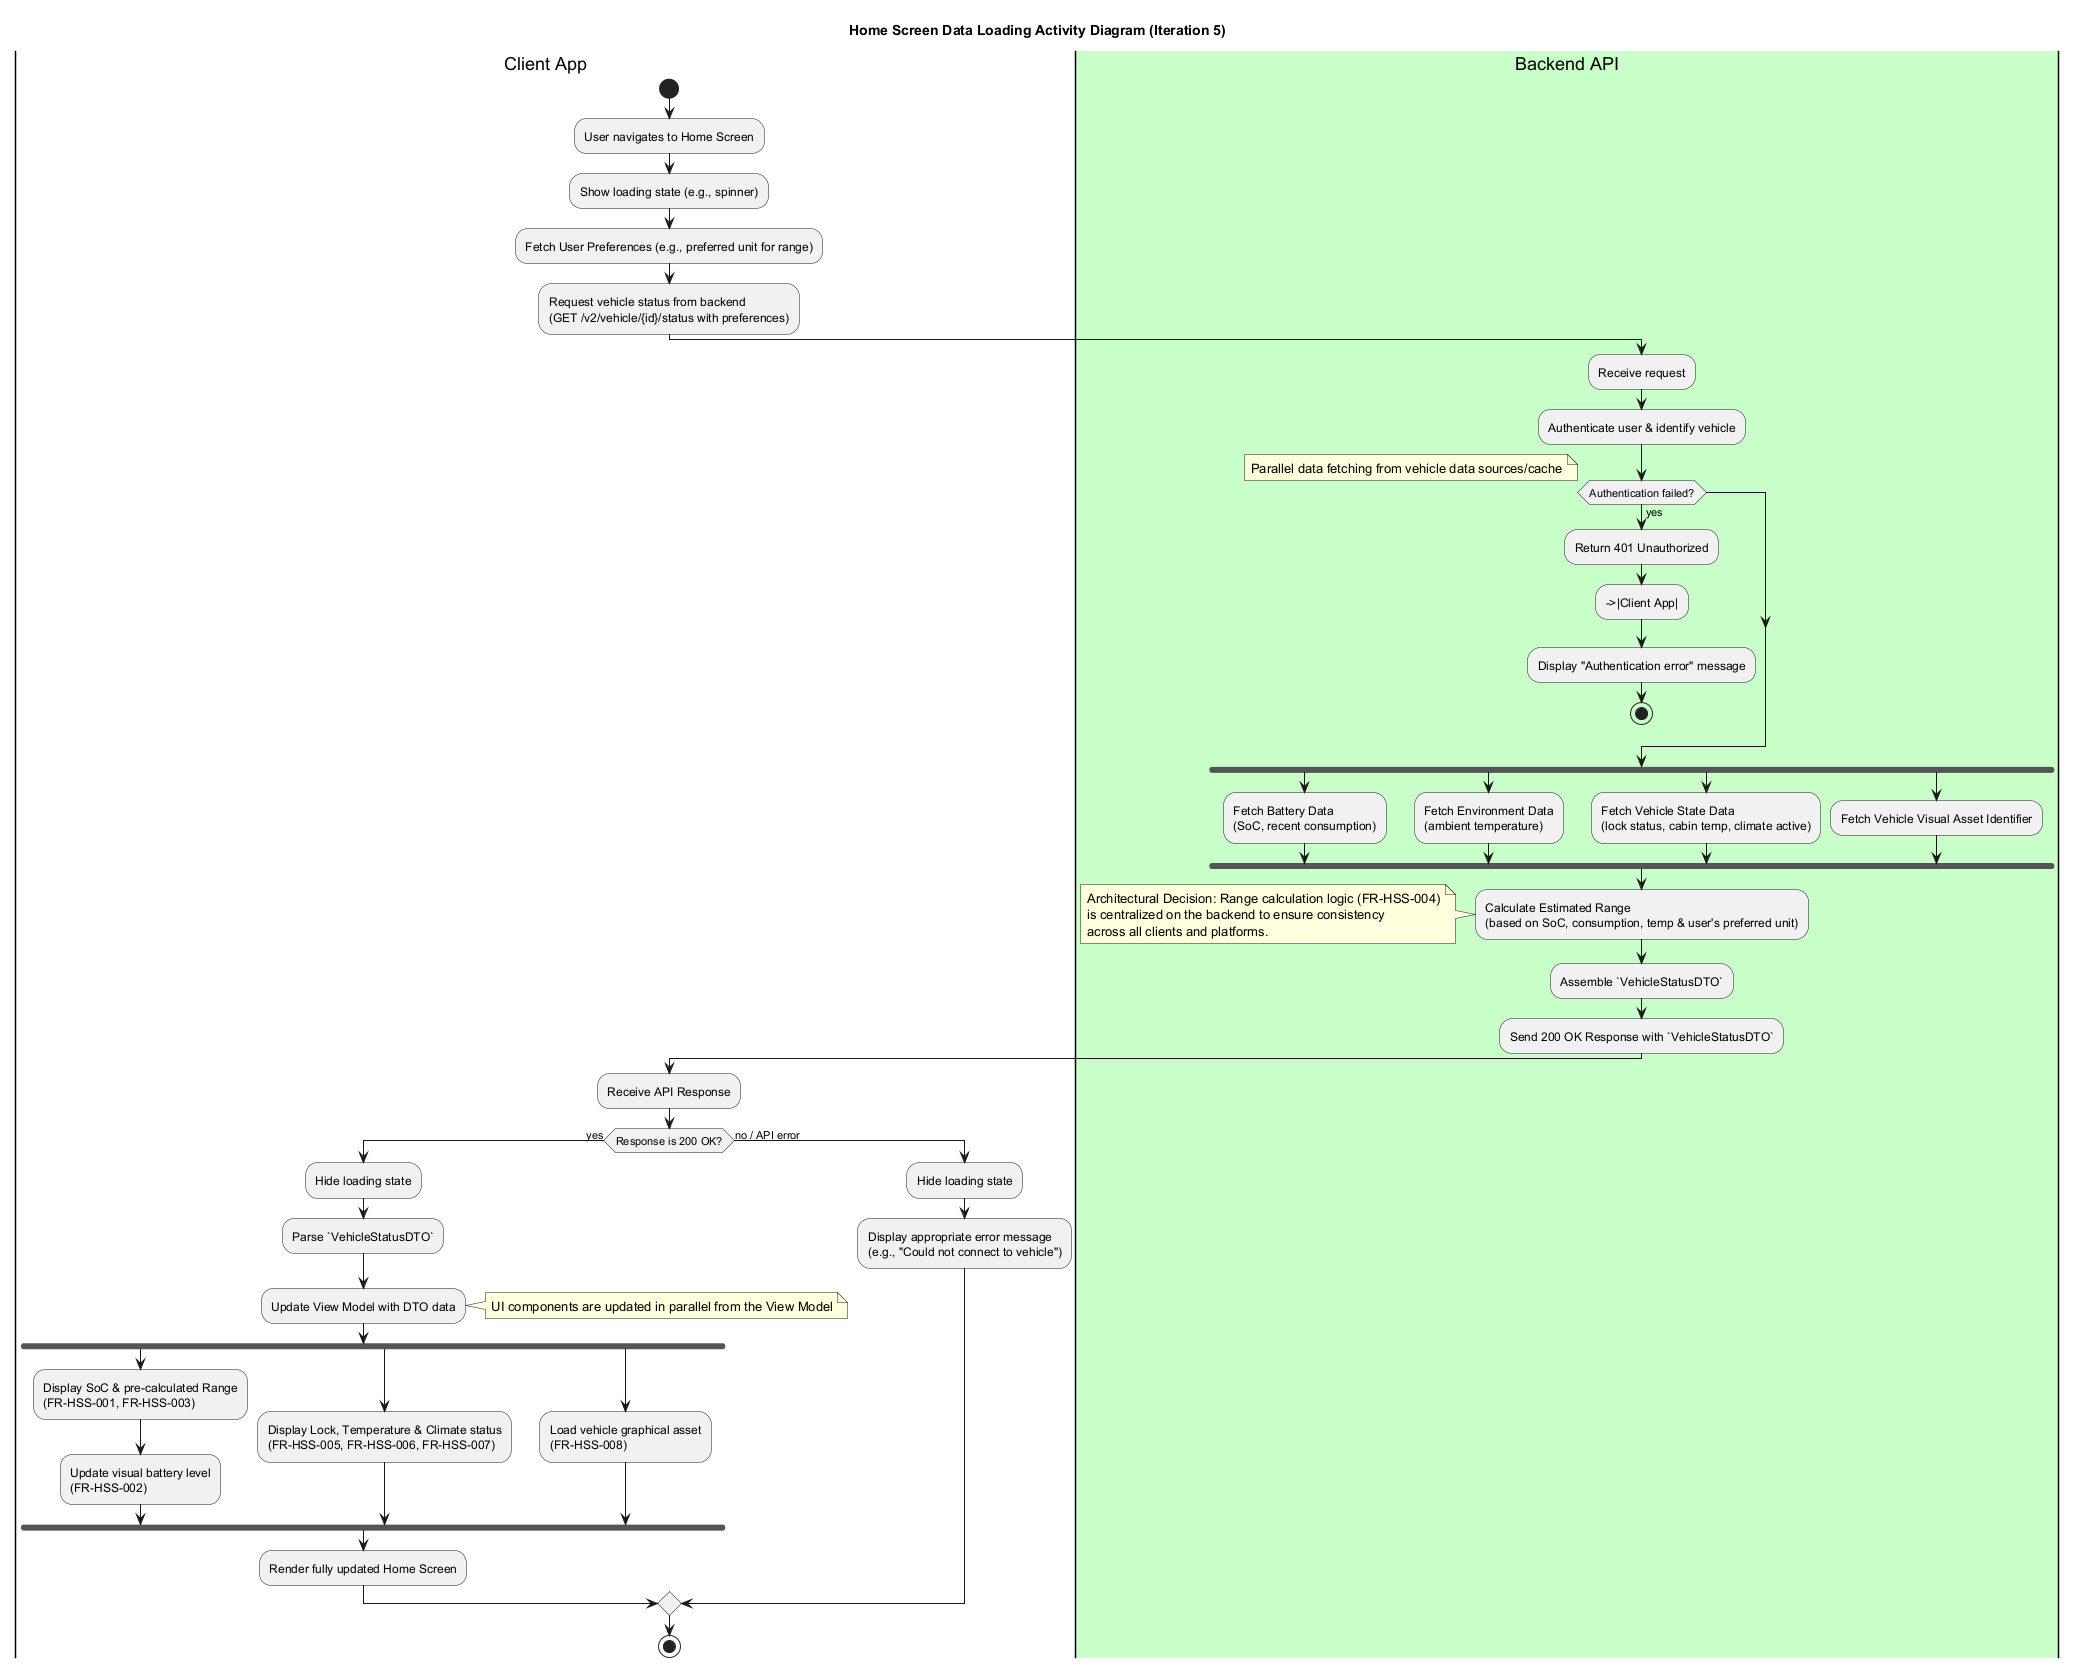

The diagram above was rendered by PlantUML. Its source (embedded in the PNG):
@startuml
title Home Screen Data Loading Activity Diagram (Iteration 5)
|Client App|
start
:User navigates to Home Screen;
:Show loading state (e.g., spinner);
:Fetch User Preferences (e.g., preferred unit for range);
:Request vehicle status from backend
(GET /v2/vehicle/{id}/status with preferences);

|#Technology|Backend API|
:Receive request;
:Authenticate user & identify vehicle;
if (Authentication failed?) then (yes)
  :Return 401 Unauthorized;
  -->|Client App|
  :Display "Authentication error" message;
  stop
endif

note right: Parallel data fetching from vehicle data sources/cache
fork
  :Fetch Battery Data
  (SoC, recent consumption);
fork again
  :Fetch Environment Data
  (ambient temperature);
fork again
  :Fetch Vehicle State Data
  (lock status, cabin temp, climate active);
fork again
  :Fetch Vehicle Visual Asset Identifier;
end fork

:Calculate Estimated Range
(based on SoC, consumption, temp & user's preferred unit);
note left
  Architectural Decision: Range calculation logic (FR-HSS-004)
  is centralized on the backend to ensure consistency
  across all clients and platforms.
end note

:Assemble `VehicleStatusDTO`;
:Send 200 OK Response with `VehicleStatusDTO`;

|Client App|
:Receive API Response;
if (Response is 200 OK?) then (yes)
  :Hide loading state;
  :Parse `VehicleStatusDTO`;
  :Update View Model with DTO data;
  note right: UI components are updated in parallel from the View Model
  fork
    'Battery and Range UI
    :Display SoC & pre-calculated Range
    (FR-HSS-001, FR-HSS-003);
    :Update visual battery level
    (FR-HSS-002);

  fork again
    'Security and Climate UI
    :Display Lock, Temperature & Climate status
    (FR-HSS-005, FR-HSS-006, FR-HSS-007);

  fork again
    'Vehicle Visual UI
    :Load vehicle graphical asset
    (FR-HSS-008);
  end fork
  :Render fully updated Home Screen;

else (no / API error)
  :Hide loading state;
  :Display appropriate error message
  (e.g., "Could not connect to vehicle");
endif
stop
@enduml